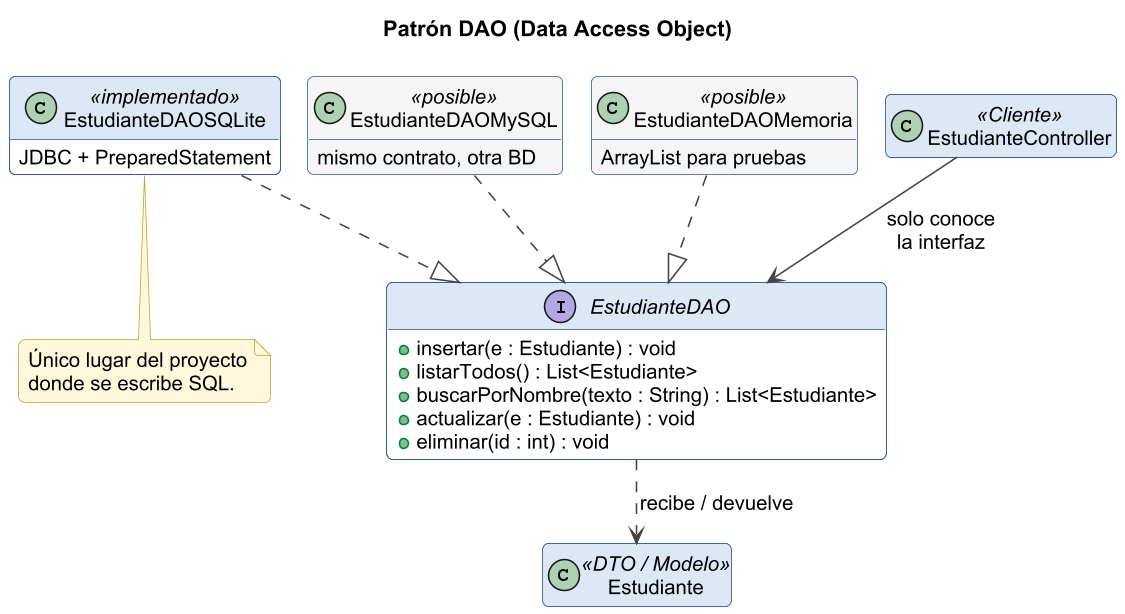

The diagram above was rendered by PlantUML. Its source (embedded in the PNG):
@startuml 05_patron_dao
!include estilo.iuml
title Patrón DAO (Data Access Object)

class EstudianteController <<Cliente>>

interface EstudianteDAO {
  + insertar(e : Estudiante) : void
  + listarTodos() : List<Estudiante>
  + buscarPorNombre(texto : String) : List<Estudiante>
  + actualizar(e : Estudiante) : void
  + eliminar(id : int) : void
}

class EstudianteDAOSQLite <<implementado>> {
  JDBC + PreparedStatement
}
class EstudianteDAOMySQL <<posible>> #F5F5F5 {
  mismo contrato, otra BD
}
class EstudianteDAOMemoria <<posible>> #F5F5F5 {
  ArrayList para pruebas
}

class Estudiante <<DTO / Modelo>>

EstudianteController --> EstudianteDAO : solo conoce\nla interfaz
EstudianteDAOSQLite ..|> EstudianteDAO
EstudianteDAOMySQL ..|> EstudianteDAO
EstudianteDAOMemoria ..|> EstudianteDAO
EstudianteDAO ..> Estudiante : recibe / devuelve

note bottom of EstudianteDAOSQLite
  Único lugar del proyecto
  donde se escribe SQL.
end note
@enduml